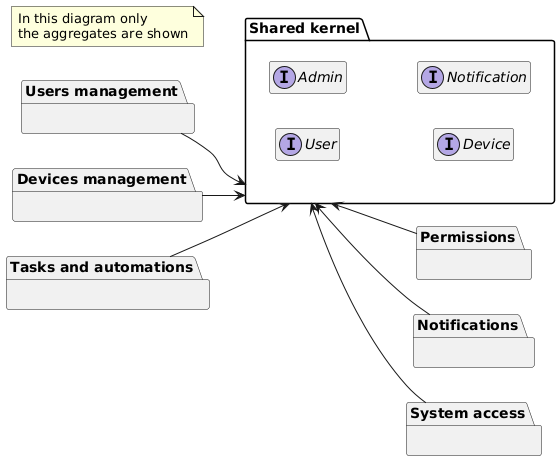

The diagram above was rendered by PlantUML. Its source (embedded in the PNG):
@startuml context-map

left to right direction
hide empty members

note as AggregatesNote
  In this diagram only
  the aggregates are shown
end note
 
package "Shared kernel" as Kernel {
    interface User
    interface Admin
    interface Device
    interface Notification
}
package "Users management" as Users {

}
package "Devices management" as Devices {

}
package "Tasks and automations" as Tasks {

}
package "Permissions" {

}
package "Notifications" {

}
package "System access" as SystemAccess {
    
}

Users --> Kernel
Devices --> Kernel
Tasks --> Kernel
Permissions -u-> Kernel
Notifications -u-> Kernel
SystemAccess -u-> Kernel

@enduml